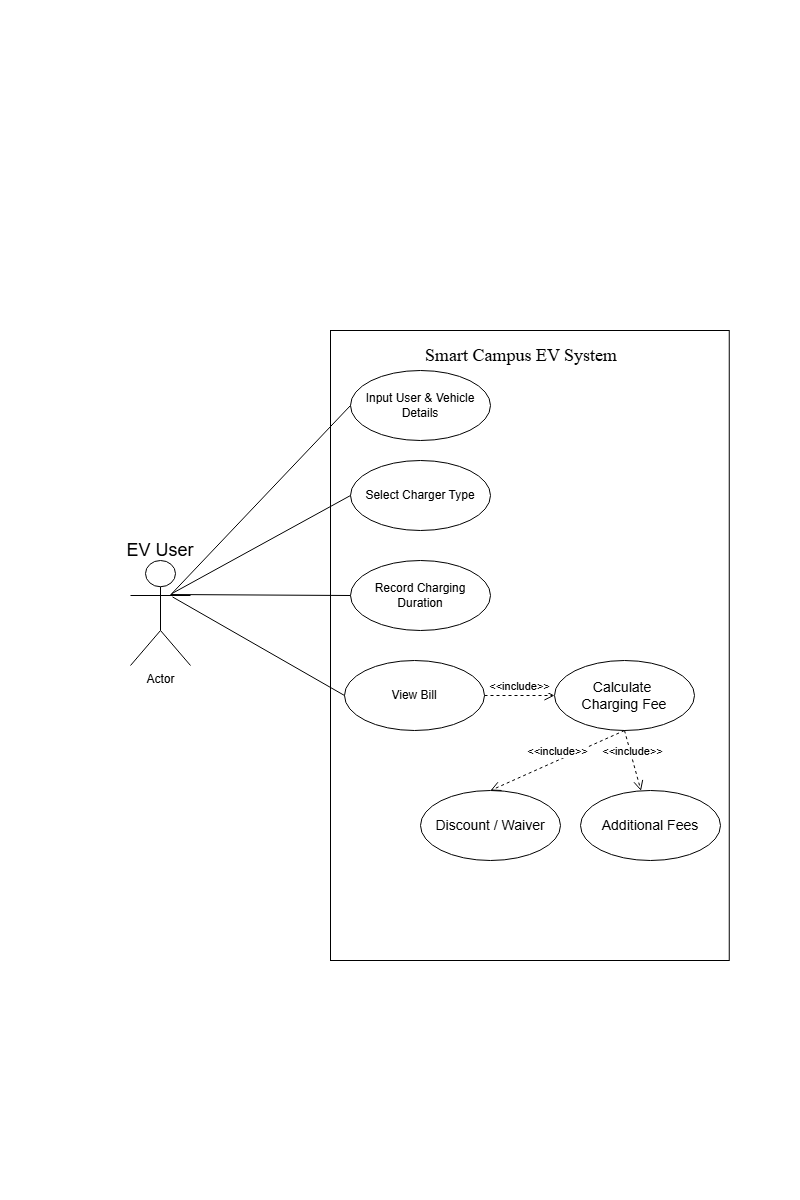

The diagram above was exported from draw.io. Its source (the exported page's mxGraphModel, read from the mxfile embedded in the PNG):
<mxGraphModel dx="996" dy="694" grid="1" gridSize="14" guides="1" tooltips="1" connect="1" arrows="1" fold="1" page="0" pageScale="1" pageWidth="827" pageHeight="1169" math="0" shadow="0">
  <root>
    <mxCell id="0" />
    <mxCell id="1" parent="0" />
    <mxCell id="Oi2H9YgmegBnNpbB5PYZ-1" parent="1" style="rounded=0;whiteSpace=wrap;html=1;" value="" vertex="1">
      <mxGeometry height="630" width="398.75" x="330" y="330" as="geometry" />
    </mxCell>
    <mxCell id="Oi2H9YgmegBnNpbB5PYZ-3" parent="1" style="text;html=1;whiteSpace=wrap;strokeColor=none;fillColor=none;align=center;verticalAlign=middle;rounded=0;autosize=1;resizable=0;" value="&lt;pre dir=&quot;ltr&quot;&gt;&lt;span lang=&quot;EN-US&quot; style=&quot;&quot;&gt;&lt;font face=&quot;Times New Roman&quot; style=&quot;font-size: 18px;&quot;&gt;Smart Campus EV System&lt;/font&gt;&lt;/span&gt;&lt;/pre&gt;" vertex="1">
      <mxGeometry height="60" width="220" x="410.62" y="325" as="geometry" />
    </mxCell>
    <object label="Actor" id="Oi2H9YgmegBnNpbB5PYZ-5">
      <mxCell parent="1" style="shape=umlActor;verticalLabelPosition=bottom;verticalAlign=top;html=1;movable=1;resizable=1;rotatable=1;deletable=1;editable=1;locked=0;connectable=1;" vertex="1">
        <mxGeometry height="105" width="60" x="130" y="560" as="geometry" />
      </mxCell>
    </object>
    <mxCell id="Oi2H9YgmegBnNpbB5PYZ-7" parent="1" style="ellipse;whiteSpace=wrap;html=1;" value="Input User &amp;amp; Vehicle Details" vertex="1">
      <mxGeometry height="70" width="140" x="350" y="370" as="geometry" />
    </mxCell>
    <mxCell id="Oi2H9YgmegBnNpbB5PYZ-8" parent="1" style="ellipse;whiteSpace=wrap;html=1;" value="Select Charger Type" vertex="1">
      <mxGeometry height="70" width="140" x="350" y="460" as="geometry" />
    </mxCell>
    <mxCell id="Oi2H9YgmegBnNpbB5PYZ-9" parent="1" style="ellipse;whiteSpace=wrap;html=1;" value="Record Charging Duration" vertex="1">
      <mxGeometry height="70" width="140" x="350" y="560" as="geometry" />
    </mxCell>
    <mxCell id="Oi2H9YgmegBnNpbB5PYZ-10" parent="1" style="ellipse;whiteSpace=wrap;html=1;" value="View Bill" vertex="1">
      <mxGeometry height="70" width="140" x="344" y="660" as="geometry" />
    </mxCell>
    <mxCell id="Oi2H9YgmegBnNpbB5PYZ-15" parent="1" style="text;html=1;whiteSpace=wrap;strokeColor=none;fillColor=none;align=center;verticalAlign=middle;rounded=0;autosize=1;resizable=1;fontFamily=Helvetica;fontSize=12;fontColor=default;" value="&lt;font style=&quot;font-size: 18px;&quot;&gt;EV User&lt;/font&gt;" vertex="1">
      <mxGeometry height="40" width="90" x="115" y="530" as="geometry" />
    </mxCell>
    <mxCell id="Oi2H9YgmegBnNpbB5PYZ-16" parent="1" style="ellipse;whiteSpace=wrap;html=1;strokeColor=default;align=center;verticalAlign=middle;fontFamily=Helvetica;fontSize=12;fontColor=default;resizable=1;fillColor=default;fontStyle=0;" value="&lt;div style=&quot;&quot;&gt;&lt;span style=&quot;font-size: 14px; background-color: transparent; color: light-dark(rgb(0, 0, 0), rgb(255, 255, 255));&quot;&gt;Calculate&amp;nbsp;&lt;/span&gt;&lt;/div&gt;&lt;div style=&quot;&quot;&gt;&lt;span style=&quot;font-size: 14px; background-color: transparent; color: light-dark(rgb(0, 0, 0), rgb(255, 255, 255));&quot;&gt;Charging Fee&lt;/span&gt;&lt;/div&gt;" vertex="1">
      <mxGeometry height="70" width="140" x="554" y="660" as="geometry" />
    </mxCell>
    <mxCell id="Oi2H9YgmegBnNpbB5PYZ-20" parent="1" style="ellipse;whiteSpace=wrap;html=1;" value="&lt;span style=&quot;font-size: 14px;&quot;&gt;Discount / Waiver&lt;/span&gt;" vertex="1">
      <mxGeometry height="70" width="140" x="420" y="790" as="geometry" />
    </mxCell>
    <mxCell id="Oi2H9YgmegBnNpbB5PYZ-21" parent="1" style="ellipse;whiteSpace=wrap;html=1;" value="&lt;span style=&quot;font-size: 14px;&quot;&gt;Additional Fees&lt;/span&gt;" vertex="1">
      <mxGeometry height="70" width="140" x="580" y="790" as="geometry" />
    </mxCell>
    <mxCell id="Oi2H9YgmegBnNpbB5PYZ-27" edge="1" parent="1" style="endArrow=none;html=1;rounded=0;entryX=0;entryY=0.5;entryDx=0;entryDy=0;" target="Oi2H9YgmegBnNpbB5PYZ-7" value="">
      <mxGeometry relative="1" as="geometry">
        <mxPoint x="170" y="594.5" as="sourcePoint" />
        <mxPoint x="330" y="594.5" as="targetPoint" />
      </mxGeometry>
    </mxCell>
    <mxCell id="Oi2H9YgmegBnNpbB5PYZ-28" edge="1" parent="1" source="Oi2H9YgmegBnNpbB5PYZ-5" style="endArrow=none;html=1;rounded=0;exitX=0.687;exitY=0.316;exitDx=0;exitDy=0;exitPerimeter=0;entryX=0;entryY=0.5;entryDx=0;entryDy=0;" target="Oi2H9YgmegBnNpbB5PYZ-8" value="">
      <mxGeometry relative="1" as="geometry">
        <mxPoint x="270" y="719.5" as="sourcePoint" />
        <mxPoint x="450" y="530" as="targetPoint" />
      </mxGeometry>
    </mxCell>
    <mxCell id="Oi2H9YgmegBnNpbB5PYZ-29" edge="1" parent="1" source="Oi2H9YgmegBnNpbB5PYZ-5" style="endArrow=none;html=1;rounded=0;entryX=0;entryY=0.5;entryDx=0;entryDy=0;exitX=0.673;exitY=0.324;exitDx=0;exitDy=0;exitPerimeter=0;" target="Oi2H9YgmegBnNpbB5PYZ-9" value="">
      <mxGeometry relative="1" as="geometry">
        <mxPoint x="270" y="769.5" as="sourcePoint" />
        <mxPoint x="450" y="580" as="targetPoint" />
      </mxGeometry>
    </mxCell>
    <mxCell id="Oi2H9YgmegBnNpbB5PYZ-30" edge="1" parent="1" source="Oi2H9YgmegBnNpbB5PYZ-5" style="endArrow=none;html=1;rounded=0;entryX=0;entryY=0.5;entryDx=0;entryDy=0;exitX=0.7;exitY=0.347;exitDx=0;exitDy=0;exitPerimeter=0;" target="Oi2H9YgmegBnNpbB5PYZ-10" value="">
      <mxGeometry relative="1" as="geometry">
        <mxPoint x="270" y="819.5" as="sourcePoint" />
        <mxPoint x="450" y="630" as="targetPoint" />
      </mxGeometry>
    </mxCell>
    <mxCell id="Oi2H9YgmegBnNpbB5PYZ-34" edge="1" parent="1" source="Oi2H9YgmegBnNpbB5PYZ-10" style="html=1;verticalAlign=bottom;endArrow=open;dashed=1;endSize=8;edgeStyle=sequenceEdgeStyle;libavoidRouting=0;curved=0;rounded=0;exitX=1;exitY=0.5;exitDx=0;exitDy=0;entryX=0;entryY=0.5;entryDx=0;entryDy=0;" target="Oi2H9YgmegBnNpbB5PYZ-16" value="&amp;lt;&amp;lt;include&amp;gt;&amp;gt;">
      <mxGeometry relative="1" as="geometry">
        <mxPoint as="offset" />
        <Array as="points">
          <mxPoint x="447" y="695" />
        </Array>
        <mxPoint x="490" y="660" as="sourcePoint" />
        <mxPoint x="410" y="660" as="targetPoint" />
      </mxGeometry>
    </mxCell>
    <mxCell id="Oi2H9YgmegBnNpbB5PYZ-35" edge="1" parent="1" source="Oi2H9YgmegBnNpbB5PYZ-16" style="html=1;verticalAlign=bottom;endArrow=open;dashed=1;endSize=8;edgeStyle=sequenceEdgeStyle;libavoidRouting=0;curved=0;rounded=0;exitX=0.5;exitY=1;exitDx=0;exitDy=0;entryX=0.5;entryY=0;entryDx=0;entryDy=0;" target="Oi2H9YgmegBnNpbB5PYZ-20" value="&amp;lt;&amp;lt;include&amp;gt;&amp;gt;">
      <mxGeometry relative="1" as="geometry">
        <mxPoint as="offset" />
        <Array as="points">
          <mxPoint x="676.375" y="730" />
        </Array>
        <mxPoint x="587" y="750" as="sourcePoint" />
        <mxPoint x="657" y="750" as="targetPoint" />
      </mxGeometry>
    </mxCell>
    <mxCell id="Oi2H9YgmegBnNpbB5PYZ-36" edge="1" parent="1" source="Oi2H9YgmegBnNpbB5PYZ-16" style="html=1;verticalAlign=bottom;endArrow=open;dashed=1;endSize=8;edgeStyle=sequenceEdgeStyle;libavoidRouting=0;curved=0;rounded=0;exitX=0.5;exitY=1;exitDx=0;exitDy=0;" target="Oi2H9YgmegBnNpbB5PYZ-21" value="&amp;lt;&amp;lt;include&amp;gt;&amp;gt;">
      <mxGeometry relative="1" as="geometry">
        <mxPoint as="offset" />
        <Array as="points">
          <mxPoint x="642.2956628561392" y="790.2064238187231" />
        </Array>
        <mxPoint x="627" y="770" as="sourcePoint" />
        <mxPoint x="697" y="770" as="targetPoint" />
      </mxGeometry>
    </mxCell>
  </root>
</mxGraphModel>